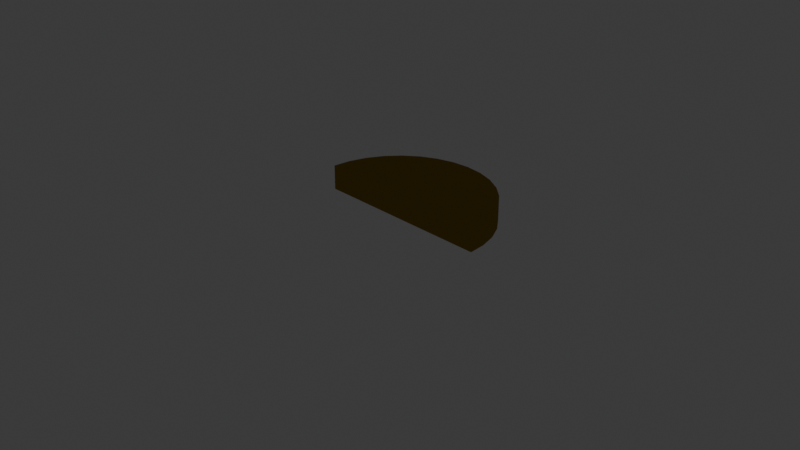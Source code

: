 # Source: circle.blend  (saved by Blender 4.5.90; exported with 4.5.12 LTS)
import bpy
from mathutils import Matrix  # noqa: F401  (used for matrix-valued properties, if any)

bpy.ops.wm.read_factory_settings(use_empty=True)
scene = bpy.context.scene
scene.name = 'Scene'

# ---- collections
col_collection = bpy.data.collections.new('Collection'); scene.collection.children.link(col_collection)

# ---- images (referenced by path relative to the original .blend; pixels are not part of the script)
import os
ASSET_DIR = os.environ.get("B2B_ASSET_DIR", "")  # directory of the original .blend (textures are referenced by path, not embedded)
HERE = os.path.dirname(os.path.abspath(__file__))  # packed textures are extracted next to this script under _unpacked/

def load_image(name, relpath, width, height, colorspace="sRGB"):
    """Load a texture the original file referenced (path relative to the .blend, or extracted next to this script)."""
    p = next((c for c in (os.path.join(HERE, relpath), os.path.join(ASSET_DIR, relpath)) if relpath and os.path.exists(c)), "")
    if p:
        img = bpy.data.images.load(p, check_existing=True)
        img.name = name
    else:  # same state as the original file: an image datablock whose file is absent (Cycles renders it pink)
        img = bpy.data.images.new(name, width, height)
        img.source = "FILE"
        img.filepath = "//" + (relpath or name)
    img.colorspace_settings.name = colorspace
    return img
img_stylized_wood_normal_jpg = load_image('Stylized_Wood_normal.jpg', '_unpacked/Stylized_Wood_normal.8bbacb5e.jpg', 2048, 2048, 'Non-Color')
img_stylized_wood_roughness_jpg = load_image('Stylized_Wood_roughness.jpg', '_unpacked/Stylized_Wood_roughness.1218559b.jpg', 2048, 2048, 'Non-Color')

# ---- materials (node trees are filled in below, after node groups)
mat_stylized_wood_offset_random = bpy.data.materials.new('Stylized Wood Offset Random')
mat_stylized_wood_offset_random.alpha_threshold = 0.0
mat_stylized_wood_offset_random.roughness = 0.5
mat_stylized_wood_offset_random.line_color = (0.0, 0.0, 0.0, 1.0)
mat_material_003 = bpy.data.materials.new('Material.003')
mat_material_003.use_backface_culling = True

# ---- material node trees
mat_stylized_wood_offset_random.use_nodes = True; mat_stylized_wood_offset_random.node_tree.nodes.clear()
_N = mat_stylized_wood_offset_random.node_tree.nodes; _L = mat_stylized_wood_offset_random.node_tree.links
n0 = _N.new('ShaderNodeOutputMaterial'); n0.name = 'Material Output'; n0.location = (300, 300)
n1 = _N.new('ShaderNodeTexImage'); n1.name = 'Image Texture.001'; n1.location = (-720, -280)
n1.image = img_stylized_wood_normal_jpg
n2 = _N.new('ShaderNodeNormalMap'); n2.name = 'Normal Map'; n2.location = (-400, -280)
n2.inputs[0].default_value = 1.5
n3 = _N.new('ShaderNodeTexImage'); n3.name = 'Image Texture.002'; n3.location = (-720, 0)
n3.image = img_stylized_wood_roughness_jpg
n4 = _N.new('ShaderNodeBsdfPrincipled'); n4.name = 'Principled BSDF'; n4.location = (10, 300)
n4.distribution = 'GGX'
n4.subsurface_method = 'RANDOM_WALK_SKIN'
n4.inputs[0].default_value = (0.1458, 0.05746, 0.0312, 1.0)
n4.inputs[3].default_value = 1.45
n4.inputs[13].default_value = 0.25
n4.inputs[27].default_value = (0.0, 0.0, 0.0, 1.0)
n4.inputs[28].default_value = 1.0
_L.new(n3.outputs[0], n4.inputs[2])
_L.new(n1.outputs[0], n2.inputs[1])
_L.new(n2.outputs[0], n4.inputs[5])
_L.new(n4.outputs[0], n0.inputs[0])
n0.is_active_output = True
mat_material_003.use_nodes = True; mat_material_003.node_tree.nodes.clear()
_N = mat_material_003.node_tree.nodes; _L = mat_material_003.node_tree.links
n0 = _N.new('ShaderNodeOutputMaterial'); n0.name = 'Material Output'; n0.location = (200, 100)
n1 = _N.new('ShaderNodeEmission'); n1.name = 'Emission'; n1.location = (-200, 100)
n1.inputs[0].default_value = (0.01722, 0.01119, 0.001993, 1.0)
_L.new(n1.outputs[0], n0.inputs[0])
n0.is_active_output = True

# ---- world
world_world = bpy.data.worlds.new('World'); scene.world = world_world
world_world.use_nodes = True; world_world.node_tree.nodes.clear()
_N = world_world.node_tree.nodes; _L = world_world.node_tree.links
n0 = _N.new('ShaderNodeOutputWorld'); n0.name = 'World Output'; n0.location = (200, 100)
n1 = _N.new('ShaderNodeBackground'); n1.name = 'Background'; n1.location = (-200, 100)
n1.inputs[0].default_value = (0.05088, 0.05088, 0.05088, 1.0)
_L.new(n1.outputs[0], n0.inputs[0])
n0.is_active_output = True
world_world.color = (0.05088, 0.05088, 0.05088)
world_world.sun_shadow_jitter_overblur = 0.0

# ---- cameras
cam_camera = bpy.data.cameras.new('Camera')
cam_camera.clip_end = 100.0
cam_camera.ortho_scale = 7.314

# ---- lights
light_light = bpy.data.lights.new('Light', 'POINT')
light_light.energy = 1000.0
light_light.shadow_soft_size = 0.1

# ---- meshes
me_circle = bpy.data.meshes.new('Circle')
me_circle.from_pydata([(0.0, 1.0, 0.0), (-0.1951, 0.9808, 0.0), (-0.3827, 0.9239, 0.0), (-0.5556, 0.8315, 0.0), (-0.7071, 0.7071, 0.0), (-0.8315, 0.5556, 0.0), (-0.9239, 0.3827, 0.0), (-0.9808, 0.1951, 0.0), (-1.0, 0.0, 0.0), (1.0, 0.0, 0.0), (0.9808, 0.1951, 0.0), (0.9239, 0.3827, 0.0), (0.8315, 0.5556, 0.0), (0.7071, 0.7071, 0.0), (0.5556, 0.8315, 0.0), (0.3827, 0.9239, 0.0), (0.1951, 0.9808, 0.0), (-0.6652, 0.6533, 0.0), (-0.7467, 0.45, 0.0), (-0.7969, 0.2294, 0.0), (-0.8139, 5.215e-08, 0.0), (-0.4639, 0.7259, 0.0), (-0.5243, 0.5, 0.0), (-0.5615, 0.2549, 0.0), (-0.574, 4.47e-08, 0.0), (-0.2382, 0.7706, 0.0), (-0.2703, 0.5308, 0.0), (-0.29, 0.2706, 0.0), (-0.2967, 0.0, 0.0), (0.0, 0.7857, 0.0), (1.49e-08, 0.5412, 0.0), (1.49e-08, 0.2759, 0.0), (2.98e-08, 2.98e-08, 0.0), (0.2382, 0.7706, 0.0), (0.2703, 0.5308, 0.0), (0.29, 0.2706, 0.0), (0.2967, 0.0, 0.0), (0.4639, 0.7259, 0.0), (0.5243, 0.5, 0.0), (0.5615, 0.2549, 0.0), (0.574, 1.49e-08, 0.0), (0.6652, 0.6533, 0.0), (0.7467, 0.45, 0.0), (0.7969, 0.2294, 0.0), (0.8139, 7.451e-09, 0.0), (-0.1951, 0.9808, 0.271), (0.0, 1.0, 0.271), (-0.3827, 0.9239, 0.271), (-0.5556, 0.8315, 0.271), (-0.7071, 0.7071, 0.271), (-0.8315, 0.5556, 0.271), (-0.9239, 0.3827, 0.271), (-0.9808, 0.1951, 0.271), (-1.0, 0.0, 0.271), (0.9808, 0.1951, 0.271), (1.0, 0.0, 0.271), (0.9239, 0.3827, 0.271), (0.8315, 0.5556, 0.271), (0.7071, 0.7071, 0.271), (0.5556, 0.8315, 0.271), (0.3827, 0.9239, 0.271), (0.1951, 0.9808, 0.271), (-0.6652, 0.6533, 0.271), (-0.4639, 0.7259, 0.271), (-0.2382, 0.7706, 0.271), (0.0, 0.7857, 0.271), (0.2382, 0.7706, 0.271), (0.4639, 0.7259, 0.271), (0.6652, 0.6533, 0.271), (-0.7467, 0.45, 0.271), (-0.5243, 0.5, 0.271), (-0.2703, 0.5308, 0.271), (1.49e-08, 0.5412, 0.271), (0.2703, 0.5308, 0.271), (0.5243, 0.5, 0.271), (0.7467, 0.45, 0.271), (-0.7969, 0.2294, 0.271), (-0.5615, 0.2549, 0.271), (-0.29, 0.2706, 0.271), (1.49e-08, 0.2759, 0.271), (0.29, 0.2706, 0.271), (0.5615, 0.2549, 0.271), (0.7969, 0.2294, 0.271), (-0.8139, 5.215e-08, 0.271), (-0.574, 4.47e-08, 0.271), (-0.2967, 0.0, 0.271), (2.98e-08, 2.98e-08, 0.271), (0.2967, 0.0, 0.271), (0.574, 1.49e-08, 0.271), (0.8139, 7.451e-09, 0.271)], [], [(5, 4, 3, 17), (17, 3, 2, 21), (21, 2, 1, 25), (25, 1, 0, 29), (29, 0, 16, 33), (33, 16, 15, 37), (37, 15, 14, 41), (41, 14, 13, 12), (6, 5, 17, 18), (18, 17, 21, 22), (22, 21, 25, 26), (26, 25, 29, 30), (30, 29, 33, 34), (34, 33, 37, 38), (38, 37, 41, 42), (42, 41, 12, 11), (7, 6, 18, 19), (19, 18, 22, 23), (23, 22, 26, 27), (27, 26, 30, 31), (31, 30, 34, 35), (35, 34, 38, 39), (39, 38, 42, 43), (43, 42, 11, 10), (8, 7, 19, 20), (20, 19, 23, 24), (24, 23, 27, 28), (28, 27, 31, 32), (32, 31, 35, 36), (36, 35, 39, 40), (40, 39, 43, 44), (44, 43, 10, 9), (50, 62, 48, 49), (62, 63, 47, 48), (63, 64, 45, 47), (64, 65, 46, 45), (65, 66, 61, 46), (66, 67, 60, 61), (67, 68, 59, 60), (68, 57, 58, 59), (51, 69, 62, 50), (69, 70, 63, 62), (70, 71, 64, 63), (71, 72, 65, 64), (72, 73, 66, 65), (73, 74, 67, 66), (74, 75, 68, 67), (75, 56, 57, 68), (52, 76, 69, 51), (76, 77, 70, 69), (77, 78, 71, 70), (78, 79, 72, 71), (79, 80, 73, 72), (80, 81, 74, 73), (81, 82, 75, 74), (82, 54, 56, 75), (53, 83, 76, 52), (83, 84, 77, 76), (84, 85, 78, 77), (85, 86, 79, 78), (86, 87, 80, 79), (87, 88, 81, 80), (88, 89, 82, 81), (89, 55, 54, 82), (20, 24, 84, 83), (4, 5, 50, 49), (36, 40, 88, 87), (13, 14, 59, 58), (5, 6, 51, 50), (14, 15, 60, 59), (24, 28, 85, 84), (6, 7, 52, 51), (40, 44, 89, 88), (15, 16, 61, 60), (7, 8, 53, 52), (0, 1, 45, 46), (16, 0, 46, 61), (28, 32, 86, 85), (9, 10, 54, 55), (44, 9, 55, 89), (1, 2, 47, 45), (10, 11, 56, 54), (8, 20, 83, 53), (2, 3, 48, 47), (32, 36, 87, 86), (11, 12, 57, 56), (3, 4, 49, 48), (12, 13, 58, 57)])
_uv = me_circle.uv_layers.new(name='UVMap')
_uv.uv.foreach_set('vector', [0.0, 0.0, 0.0, 0.0, 0.0, 0.0, 0.0, 0.0, 0.0, 0.0, 0.0, 0.0, 0.0, 0.0, 0.0, 0.0, 0.0, 0.0, 0.0, 0.0, 0.0, 0.0, 0.0, 0.0, 0.0, 0.0, 0.0, 0.0, 0.0, 0.0, 0.0, 0.0, 0.0, 0.0, 0.0, 0.0, 0.0, 0.0, 0.0, 0.0, 0.0, 0.0, 0.0, 0.0, 0.0, 0.0, 0.0, 0.0, 0.0, 0.0, 0.0, 0.0, 0.0, 0.0, 0.0, 0.0, 0.0, 0.0, 0.0, 0.0, 0.0, 0.0, 0.0, 0.0, 0.0, 0.0, 0.0, 0.0, 0.0, 0.0, 0.0, 0.0, 0.0, 0.0, 0.0, 0.0, 0.0, 0.0, 0.0, 0.0, 0.0, 0.0, 0.0, 0.0, 0.0, 0.0, 0.0, 0.0, 0.0, 0.0, 0.0, 0.0, 0.0, 0.0, 0.0, 0.0, 0.0, 0.0, 0.0, 0.0, 0.0, 0.0, 0.0, 0.0, 0.0, 0.0, 0.0, 0.0, 0.0, 0.0, 0.0, 0.0, 0.0, 0.0, 0.0, 0.0, 0.0, 0.0, 0.0, 0.0, 0.0, 0.0, 0.0, 0.0, 0.0, 0.0, 0.0, 0.0, 0.0, 0.0, 0.0, 0.0, 0.0, 0.0, 0.0, 0.0, 0.0, 0.0, 0.0, 0.0, 0.0, 0.0, 0.0, 0.0, 0.0, 0.0, 0.0, 0.0, 0.0, 0.0, 0.0, 0.0, 0.0, 0.0, 0.0, 0.0, 0.0, 0.0, 0.0, 0.0, 0.0, 0.0, 0.0, 0.0, 0.0, 0.0, 0.0, 0.0, 0.0, 0.0, 0.0, 0.0, 0.0, 0.0, 0.0, 0.0, 0.0, 0.0, 0.0, 0.0, 0.0, 0.0, 0.0, 0.0, 0.0, 0.0, 0.0, 0.0, 0.0, 0.0, 0.0, 0.0, 0.0, 0.0, 0.0, 0.0, 0.0, 0.0, 0.0, 0.0, 0.0, 0.0, 0.0, 0.0, 0.0, 0.0, 0.0, 0.0, 0.0, 0.0, 0.0, 0.0, 0.0, 0.0, 0.0, 0.0, 0.0, 0.0, 0.0, 0.0, 0.0, 0.0, 0.0, 0.0, 0.0, 0.0, 0.0, 0.0, 0.0, 0.0, 0.0, 0.0, 0.0, 0.0, 0.0, 0.0, 0.0, 0.0, 0.0, 0.0, 0.0, 0.0, 0.0, 0.0, 0.0, 0.0, 0.0, 0.0, 0.0, 0.0, 0.0, 0.0, 0.0, 0.0, 0.0, 0.0, 0.0, 0.0, 0.0, 0.0, 0.0, 0.0, 0.0, 0.0, 0.0, 0.0, 0.0, 0.0, 0.0, 0.0, 0.0, 0.0, 0.0, 0.0, 0.0, 0.0, 0.0, 0.0, 0.0, 0.0, 0.0, 0.0, 0.0, 0.0, 0.0, 0.0, 0.0, 0.0, 0.0, 0.0, 0.0, 0.0, 0.0, 0.0, 0.0, 0.0, 0.0, 0.0, 0.0, 0.0, 0.0, 0.0, 0.0, 0.0, 0.0, 0.0, 0.0, 0.0, 0.0, 0.0, 0.0, 0.0, 0.0, 0.0, 0.0, 0.0, 0.0, 0.0, 0.0, 0.0, 0.0, 0.0, 0.0, 0.0, 0.0, 0.0, 0.0, 0.0, 0.0, 0.0, 0.0, 0.0, 0.0, 0.0, 0.0, 0.0, 0.0, 0.0, 0.0, 0.0, 0.0, 0.0, 0.0, 0.0, 0.0, 0.0, 0.0, 0.0, 0.0, 0.0, 0.0, 0.0, 0.0, 0.0, 0.0, 0.0, 0.0, 0.0, 0.0, 0.0, 0.0, 0.0, 0.0, 0.0, 0.0, 0.0, 0.0, 0.0, 0.0, 0.0, 0.0, 0.0, 0.0, 0.0, 0.0, 0.0, 0.0, 0.0, 0.0, 0.0, 0.0, 0.0, 0.0, 0.0, 0.0, 0.0, 0.0, 0.0, 0.0, 0.0, 0.0, 0.0, 0.0, 0.0, 0.0, 0.0, 0.0, 0.0, 0.0, 0.0, 0.0, 0.0, 0.0, 0.0, 0.0, 0.0, 0.0, 0.0, 0.0, 0.0, 0.0, 0.0, 0.0, 0.0, 0.0, 0.0, 0.0, 0.0, 0.0, 0.0, 0.0, 0.0, 0.0, 0.0, 0.0, 0.0, 0.0, 0.0, 0.0, 0.0, 0.0, 0.0, 0.0, 0.0, 0.0, 0.0, 0.0, 0.0, 0.0, 0.0, 0.0, 0.0, 0.0, 0.0, 0.0, 0.0, 0.0, 0.0, 0.0, 0.0, 0.0, 0.0, 0.0, 0.0, 0.0, 0.0, 0.0, 0.0, 0.0, 0.0, 0.0, 0.0, 0.0, 0.0, 0.0, 0.0, 0.0, 0.0, 0.0, 0.0, 0.0, 0.0, 0.0, 0.0, 0.0, 0.0, 0.0, 0.0, 0.0, 0.0, 0.0, 0.0, 0.0, 0.0, 0.0, 0.0, 0.0, 0.0, 0.0, 0.0, 0.0, 0.0, 0.0, 0.0, 0.0, 0.0, 0.0, 0.0, 0.0, 0.0, 0.0, 0.0, 0.0, 0.0, 0.0, 0.0, 0.0, 0.0, 0.0, 0.0, 0.0, 0.0, 0.0, 0.0, 0.0, 0.0, 0.0, 0.0, 0.0, 0.0, 0.0, 0.0, 0.0, 0.0, 0.0, 0.0, 0.0, 0.0, 0.0, 0.0, 0.0, 0.0, 0.0, 0.0, 0.0, 0.0, 0.0, 0.0, 0.0, 0.0, 0.0, 0.0, 0.0, 0.0, 0.0, 0.0, 0.0, 0.0, 0.0, 0.0, 0.0, 0.0, 0.0, 0.0, 0.0, 0.0, 0.0, 0.0, 0.0, 0.0, 0.0, 0.0, 0.0, 0.0, 0.0, 0.0, 0.0, 0.0, 0.0, 0.0, 0.0, 0.0, 0.0, 0.0, 0.0, 0.0, 0.0, 0.0, 0.0, 0.0, 0.0, 0.0, 0.0, 0.0, 0.0, 0.0, 0.0, 0.0, 0.0, 0.0, 0.0, 0.0, 0.0, 0.0, 0.0, 0.0, 0.0, 0.0, 0.0, 0.0, 0.0, 0.0, 0.0, 0.0, 0.0, 0.0, 0.0, 0.0, 0.0, 0.0, 0.0, 0.0, 0.0, 0.0, 0.0, 0.0, 0.0, 0.0, 0.0, 0.0, 0.0, 0.0, 0.0, 0.0, 0.0, 0.0, 0.0, 0.0, 0.0, 0.0, 0.0, 0.0, 0.0, 0.0, 0.0, 0.0, 0.0, 0.0, 0.0, 0.0, 0.0, 0.0, 0.0, 0.0, 0.0, 0.0, 0.0, 0.0, 0.0, 0.0, 0.0, 0.0, 0.0, 0.0, 0.0, 0.0, 0.0, 0.0, 0.0, 0.0, 0.0, 0.0, 0.0, 0.0, 0.0, 0.0, 0.0, 0.0, 0.0, 0.0, 0.0, 0.0, 0.0, 0.0, 0.0, 0.0, 0.0, 0.0, 0.0, 0.0, 0.0, 0.0, 0.0, 0.0, 0.0, 0.0, 0.0, 0.0, 0.0, 0.0, 0.0, 0.0, 0.0, 0.0, 0.0, 0.0, 0.0, 0.0, 0.0, 0.0, 0.0, 0.0, 0.0, 0.0])
_uv = me_circle.uv_layers.new(name='automap')
_uv.uv.foreach_set('vector', [-0.3315, 0.5971, -0.2071, 0.7486, -0.05557, 0.873, -0.1652, 0.6948, -0.1652, 0.6948, -0.05557, 0.873, 0.1173, 0.9654, 0.03607, 0.7674, 0.03607, 0.7674, 0.1173, 0.9654, 0.3049, 1.022, 0.2618, 0.8121, 0.2618, 0.8121, 0.3049, 1.022, 0.5, 1.042, 0.5, 0.8272, 0.5, 0.8272, 0.5, 1.042, 0.6951, 1.022, 0.7382, 0.8121, 0.7382, 0.8121, 0.6951, 1.022, 0.8827, 0.9654, 0.9639, 0.7674, 0.9639, 0.7674, 0.8827, 0.9654, 1.056, 0.873, 1.165, 0.6948, 1.165, 0.6948, 1.056, 0.873, 1.207, 0.7486, 1.331, 0.5971, -0.4239, 0.4242, -0.3315, 0.5971, -0.1652, 0.6948, -0.2467, 0.4915, -0.2467, 0.4915, -0.1652, 0.6948, 0.03607, 0.7674, -0.0243, 0.5415, -0.0243, 0.5415, 0.03607, 0.7674, 0.2618, 0.8121, 0.2297, 0.5723, 0.2297, 0.5723, 0.2618, 0.8121, 0.5, 0.8272, 0.5, 0.5827, 0.5, 0.5827, 0.5, 0.8272, 0.7382, 0.8121, 0.7703, 0.5723, 0.7703, 0.5723, 0.7382, 0.8121, 0.9639, 0.7674, 1.024, 0.5415, 1.024, 0.5415, 0.9639, 0.7674, 1.165, 0.6948, 1.247, 0.4915, 1.247, 0.4915, 1.165, 0.6948, 1.331, 0.5971, 1.424, 0.4242, -0.4808, 0.2366, -0.4239, 0.4242, -0.2467, 0.4915, -0.2969, 0.2709, -0.2969, 0.2709, -0.2467, 0.4915, -0.0243, 0.5415, -0.06147, 0.2964, -0.06147, 0.2964, -0.0243, 0.5415, 0.2297, 0.5723, 0.21, 0.3121, 0.21, 0.3121, 0.2297, 0.5723, 0.5, 0.5827, 0.5, 0.3174, 0.5, 0.3174, 0.5, 0.5827, 0.7703, 0.5723, 0.79, 0.3121, 0.79, 0.3121, 0.7703, 0.5723, 1.024, 0.5415, 1.061, 0.2964, 1.061, 0.2964, 1.024, 0.5415, 1.247, 0.4915, 1.297, 0.2709, 1.297, 0.2709, 1.247, 0.4915, 1.424, 0.4242, 1.481, 0.2366, -0.5, 0.04152, -0.4808, 0.2366, -0.2969, 0.2709, -0.3139, 0.04152, -0.3139, 0.04152, -0.2969, 0.2709, -0.06147, 0.2964, -0.07403, 0.04152, -0.07403, 0.04152, -0.06147, 0.2964, 0.21, 0.3121, 0.2033, 0.04152, 0.2033, 0.04152, 0.21, 0.3121, 0.5, 0.3174, 0.5, 0.04152, 0.5, 0.04152, 0.5, 0.3174, 0.79, 0.3121, 0.7967, 0.04152, 0.7967, 0.04152, 0.79, 0.3121, 1.061, 0.2964, 1.074, 0.04152, 1.074, 0.04152, 1.061, 0.2964, 1.297, 0.2709, 1.314, 0.04152, 1.314, 0.04152, 1.297, 0.2709, 1.481, 0.2366, 1.5, 0.04152, -0.3315, 0.5971, -0.1652, 0.6948, -0.05557, 0.873, -0.2071, 0.7486, -0.1652, 0.6948, 0.03607, 0.7674, 0.1173, 0.9654, -0.05557, 0.873, 0.03607, 0.7674, 0.2618, 0.8121, 0.3049, 1.022, 0.1173, 0.9654, 0.2618, 0.8121, 0.5, 0.8272, 0.5, 1.042, 0.3049, 1.022, 0.5, 0.8272, 0.7382, 0.8121, 0.6951, 1.022, 0.5, 1.042, 0.7382, 0.8121, 0.9639, 0.7674, 0.8827, 0.9654, 0.6951, 1.022, 0.9639, 0.7674, 1.165, 0.6948, 1.056, 0.873, 0.8827, 0.9654, 1.165, 0.6948, 1.331, 0.5971, 1.207, 0.7486, 1.056, 0.873, -0.4239, 0.4242, -0.2467, 0.4915, -0.1652, 0.6948, -0.3315, 0.5971, -0.2467, 0.4915, -0.0243, 0.5415, 0.03607, 0.7674, -0.1652, 0.6948, -0.0243, 0.5415, 0.2297, 0.5723, 0.2618, 0.8121, 0.03607, 0.7674, 0.2297, 0.5723, 0.5, 0.5827, 0.5, 0.8272, 0.2618, 0.8121, 0.5, 0.5827, 0.7703, 0.5723, 0.7382, 0.8121, 0.5, 0.8272, 0.7703, 0.5723, 1.024, 0.5415, 0.9639, 0.7674, 0.7382, 0.8121, 1.024, 0.5415, 1.247, 0.4915, 1.165, 0.6948, 0.9639, 0.7674, 1.247, 0.4915, 1.424, 0.4242, 1.331, 0.5971, 1.165, 0.6948, -0.4808, 0.2366, -0.2969, 0.2709, -0.2467, 0.4915, -0.4239, 0.4242, -0.2969, 0.2709, -0.06147, 0.2964, -0.0243, 0.5415, -0.2467, 0.4915, -0.06147, 0.2964, 0.21, 0.3121, 0.2297, 0.5723, -0.0243, 0.5415, 0.21, 0.3121, 0.5, 0.3174, 0.5, 0.5827, 0.2297, 0.5723, 0.5, 0.3174, 0.79, 0.3121, 0.7703, 0.5723, 0.5, 0.5827, 0.79, 0.3121, 1.061, 0.2964, 1.024, 0.5415, 0.7703, 0.5723, 1.061, 0.2964, 1.297, 0.2709, 1.247, 0.4915, 1.024, 0.5415, 1.297, 0.2709, 1.481, 0.2366, 1.424, 0.4242, 1.247, 0.4915, -0.5, 0.04152, -0.3139, 0.04152, -0.2969, 0.2709, -0.4808, 0.2366, -0.3139, 0.04152, -0.07403, 0.04152, -0.06147, 0.2964, -0.2969, 0.2709, -0.07403, 0.04152, 0.2033, 0.04152, 0.21, 0.3121, -0.06147, 0.2964, 0.2033, 0.04152, 0.5, 0.04152, 0.5, 0.3174, 0.21, 0.3121, 0.5, 0.04152, 0.7967, 0.04152, 0.79, 0.3121, 0.5, 0.3174, 0.7967, 0.04152, 1.074, 0.04152, 1.061, 0.2964, 0.79, 0.3121, 1.074, 0.04152, 1.314, 0.04152, 1.297, 0.2709, 1.061, 0.2964, 1.314, 0.04152, 1.5, 0.04152, 1.481, 0.2366, 1.297, 0.2709, -0.3139, 0.3645, -0.07403, 0.3645, -0.07403, 0.6355, -0.3139, 0.6355, 0.7486, 0.3645, 0.5971, 0.3645, 0.5971, 0.6355, 0.7486, 0.6355, 0.7967, 0.3645, 1.074, 0.3645, 1.074, 0.6355, 0.7967, 0.6355, 1.207, 0.3645, 1.056, 0.3645, 1.056, 0.6355, 1.207, 0.6355, 0.5971, 0.3645, 0.4242, 0.3645, 0.4242, 0.6355, 0.5971, 0.6355, 1.056, 0.3645, 0.8827, 0.3645, 0.8827, 0.6355, 1.056, 0.6355, -0.07403, 0.3645, 0.2033, 0.3645, 0.2033, 0.6355, -0.07403, 0.6355, 0.4242, 0.3645, 0.2366, 0.3645, 0.2366, 0.6355, 0.4242, 0.6355, 1.074, 0.3645, 1.314, 0.3645, 1.314, 0.6355, 1.074, 0.6355, 0.8827, 0.3645, 0.6951, 0.3645, 0.6951, 0.6355, 0.8827, 0.6355, 0.2366, 0.3645, 0.04152, 0.3645, 0.04152, 0.6355, 0.2366, 0.6355, 0.5, 0.3645, 0.3049, 0.3645, 0.3049, 0.6355, 0.5, 0.6355, 0.6951, 0.3645, 0.5, 0.3645, 0.5, 0.6355, 0.6951, 0.6355, 0.2033, 0.3645, 0.5, 0.3645, 0.5, 0.6355, 0.2033, 0.6355, 0.04152, 0.3645, 0.2366, 0.3645, 0.2366, 0.6355, 0.04152, 0.6355, 1.314, 0.3645, 1.5, 0.3645, 1.5, 0.6355, 1.314, 0.6355, 0.3049, 0.3645, 0.1173, 0.3645, 0.1173, 0.6355, 0.3049, 0.6355, 0.2366, 0.3645, 0.4242, 0.3645, 0.4242, 0.6355, 0.2366, 0.6355, -0.5, 0.3645, -0.3139, 0.3645, -0.3139, 0.6355, -0.5, 0.6355, 0.1173, 0.3645, -0.05557, 0.3645, -0.05557, 0.6355, 0.1173, 0.6355, 0.5, 0.3645, 0.7967, 0.3645, 0.7967, 0.6355, 0.5, 0.6355, 0.4242, 0.3645, 0.5971, 0.3645, 0.5971, 0.6355, 0.4242, 0.6355, -0.05557, 0.3645, -0.2071, 0.3645, -0.2071, 0.6355, -0.05557, 0.6355, 0.5971, 0.3645, 0.7486, 0.3645, 0.7486, 0.6355, 0.5971, 0.6355])
_uv.active_render = True
me_circle.materials.append(mat_stylized_wood_offset_random)
me_circle.materials.append(mat_material_003)
me_circle.auto_texspace = False
me_circle.update()

# ---- objects
ob_light = bpy.data.objects.new('Light', light_light)
ob_camera = bpy.data.objects.new('Camera', cam_camera)
ob_circle = bpy.data.objects.new('Circle', me_circle)

# ---- transforms, parenting, visibility, modifiers, constraints
ob_light.location = (4.076, 1.005, 5.904)
ob_light.rotation_euler = (0.6503, 0.05522, 1.866)
ob_light.lock_rotations_4d = False
ob_light.empty_display_type = 'ARROWS'
ob_light.color = (0.0, 0.0, 0.0, 0.0)
ob_light.lineart.crease_threshold = 0.0
ob_camera.location = (7.359, -6.926, 4.958)
ob_camera.rotation_euler = (1.109, 0.0, 0.8149)
ob_camera.lock_rotations_4d = False
ob_camera.empty_display_type = 'ARROWS'
ob_camera.color = (0.0, 0.0, 0.0, 0.0)
ob_camera.display_type = 'WIRE'
ob_camera.lineart.crease_threshold = 0.0
ob_circle.location = (0.0, 0.0, 0.0)
_m = ob_circle.modifiers.new('Solidify', 'SOLIDIFY')
_m.thickness = 0.03
_m.material_offset = 1
_m.use_quality_normals = True
_m.use_flip_normals = True

# ---- collection membership
col_collection.objects.link(ob_light)
col_collection.objects.link(ob_camera)
col_collection.objects.link(ob_circle)

# ---- scene / render settings (as saved in the file)
scene.camera = ob_camera
scene.frame_start = 1; scene.frame_end = 250; scene.frame_set(1)
scene.render.engine = 'BLENDER_EEVEE_NEXT'
bpy.context.view_layer.update()
